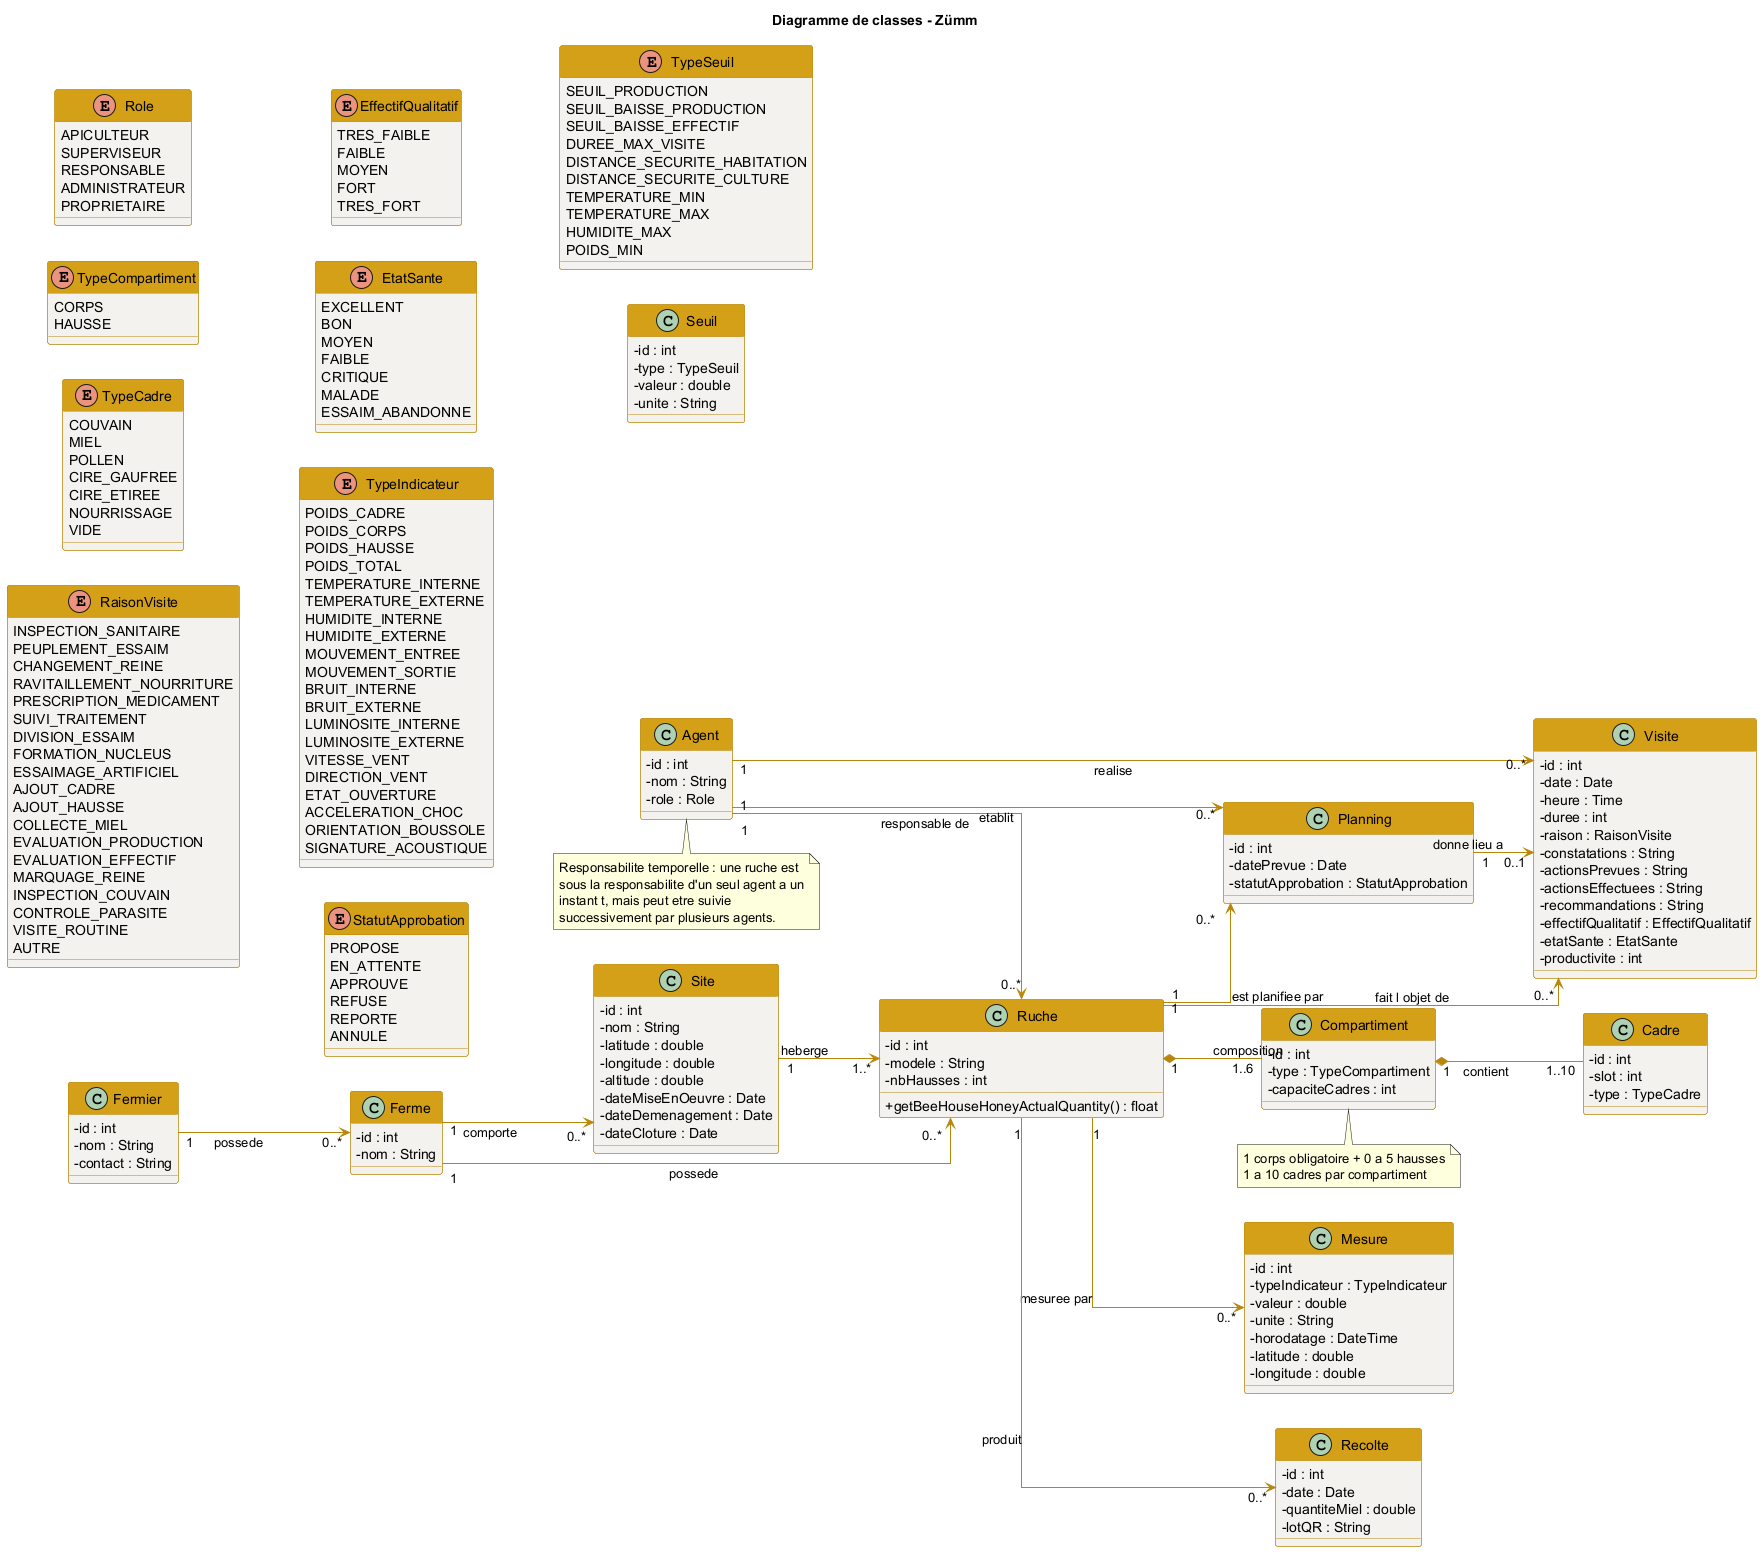

The diagram above was rendered by PlantUML. Its source (embedded in the PNG):
@startuml diagramme_classes
' Diagramme de classes - Zümm
' Alignement horizontal
left to right direction
skinparam linetype ortho
skinparam shadowing false
skinparam classAttributeIconSize 0
skinparam class {
  BackgroundColor #F3F2EE
  BorderColor #B8860B
  ArrowColor #B8860B
  HeaderBackgroundColor #D4A017
}
title Diagramme de classes - Zümm

enum Role {
  APICULTEUR
  SUPERVISEUR
  RESPONSABLE
  ADMINISTRATEUR
  PROPRIETAIRE
}

enum TypeCompartiment {
  CORPS
  HAUSSE
}

enum TypeCadre {
  COUVAIN
  MIEL
  POLLEN
  CIRE_GAUFREE
  CIRE_ETIREE
  NOURRISSAGE
  VIDE
}

enum RaisonVisite {
  INSPECTION_SANITAIRE
  PEUPLEMENT_ESSAIM
  CHANGEMENT_REINE
  RAVITAILLEMENT_NOURRITURE
  PRESCRIPTION_MEDICAMENT
  SUIVI_TRAITEMENT
  DIVISION_ESSAIM
  FORMATION_NUCLEUS
  ESSAIMAGE_ARTIFICIEL
  AJOUT_CADRE
  AJOUT_HAUSSE
  COLLECTE_MIEL
  EVALUATION_PRODUCTION
  EVALUATION_EFFECTIF
  MARQUAGE_REINE
  INSPECTION_COUVAIN
  CONTROLE_PARASITE
  VISITE_ROUTINE
  AUTRE
}

enum EffectifQualitatif {
  TRES_FAIBLE
  FAIBLE
  MOYEN
  FORT
  TRES_FORT
}

enum EtatSante {
  EXCELLENT
  BON
  MOYEN
  FAIBLE
  CRITIQUE
  MALADE
  ESSAIM_ABANDONNE
}

enum TypeIndicateur {
  POIDS_CADRE
  POIDS_CORPS
  POIDS_HAUSSE
  POIDS_TOTAL
  TEMPERATURE_INTERNE
  TEMPERATURE_EXTERNE
  HUMIDITE_INTERNE
  HUMIDITE_EXTERNE
  MOUVEMENT_ENTREE
  MOUVEMENT_SORTIE
  BRUIT_INTERNE
  BRUIT_EXTERNE
  LUMINOSITE_INTERNE
  LUMINOSITE_EXTERNE
  VITESSE_VENT
  DIRECTION_VENT
  ETAT_OUVERTURE
  ACCELERATION_CHOC
  ORIENTATION_BOUSSOLE
  SIGNATURE_ACOUSTIQUE
}

enum StatutApprobation {
  PROPOSE
  EN_ATTENTE
  APPROUVE
  REFUSE
  REPORTE
  ANNULE
}

enum TypeSeuil {
  SEUIL_PRODUCTION
  SEUIL_BAISSE_PRODUCTION
  SEUIL_BAISSE_EFFECTIF
  DUREE_MAX_VISITE
  DISTANCE_SECURITE_HABITATION
  DISTANCE_SECURITE_CULTURE
  TEMPERATURE_MIN
  TEMPERATURE_MAX
  HUMIDITE_MAX
  POIDS_MIN
}

class Fermier {
  -id : int
  -nom : String
  -contact : String
}

class Ferme {
  -id : int
  -nom : String
}

class Site {
  -id : int
  -nom : String
  -latitude : double
  -longitude : double
  -altitude : double
  -dateMiseEnOeuvre : Date
  -dateDemenagement : Date
  -dateCloture : Date
}

class Ruche {
  -id : int
  -modele : String
  -nbHausses : int
  +getBeeHouseHoneyActualQuantity() : float
}

class Compartiment {
  -id : int
  -type : TypeCompartiment
  -capaciteCadres : int
}

class Cadre {
  -id : int
  -slot : int
  -type : TypeCadre
}

class Agent {
  -id : int
  -nom : String
  -role : Role
}

class Planning {
  -id : int
  -datePrevue : Date
  -statutApprobation : StatutApprobation
}

class Visite {
  -id : int
  -date : Date
  -heure : Time
  -duree : int
  -raison : RaisonVisite
  -constatations : String
  -actionsPrevues : String
  -actionsEffectuees : String
  -recommandations : String
  -effectifQualitatif : EffectifQualitatif
  -etatSante : EtatSante
  -productivite : int
}

class Mesure {
  -id : int
  -typeIndicateur : TypeIndicateur
  -valeur : double
  -unite : String
  -horodatage : DateTime
  -latitude : double
  -longitude : double
}

class Recolte {
  -id : int
  -date : Date
  -quantiteMiel : double
  -lotQR : String
}

class Seuil {
  -id : int
  -type : TypeSeuil
  -valeur : double
  -unite : String
}

Fermier "1" --> "0..*" Ferme : possede
Ferme "1" --> "0..*" Site : comporte
' Emplacement physique : un site peut heberger des ruches de fermes differentes
Site "1" --> "1..*" Ruche : heberge
' Propriete : distincte de l'emplacement (une ruche appartient a une ferme)
Ferme "1" --> "0..*" Ruche : possede
Ruche "1" *-- "1..6" Compartiment : composition
Compartiment "1" *-- "1..10" Cadre : contient
Agent "1" --> "0..*" Ruche : responsable de
Ruche "1" --> "0..*" Visite : fait l objet de
Agent "1" --> "0..*" Visite : realise
Ruche "1" --> "0..*" Planning : est planifiee par
Agent "1" --> "0..*" Planning : etablit
Planning "1" --> "0..1" Visite : donne lieu a
Ruche "1" --> "0..*" Mesure : mesuree par
Ruche "1" --> "0..*" Recolte : produit

note bottom of Compartiment
  1 corps obligatoire + 0 a 5 hausses
  1 a 10 cadres par compartiment
end note

note bottom of Agent
  Responsabilite temporelle : une ruche est
  sous la responsabilite d'un seul agent a un
  instant t, mais peut etre suivie
  successivement par plusieurs agents.
end note

@enduml